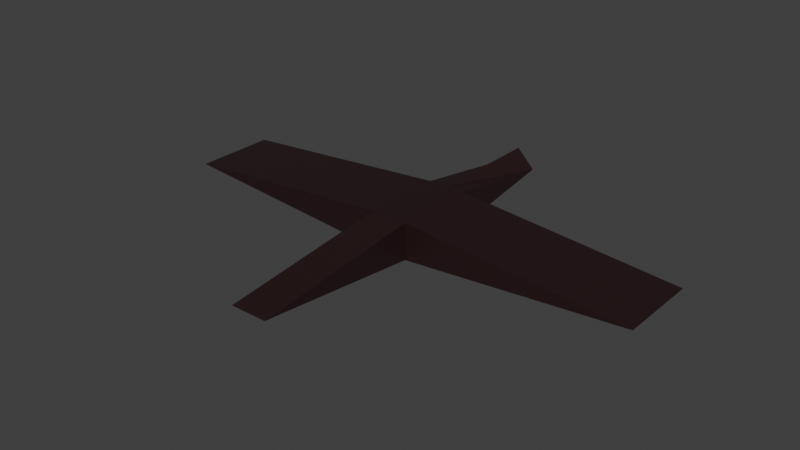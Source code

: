 # Source: lod.blend  (saved by Blender 3.6.11; exported with 4.5.12 LTS)
import bpy
from mathutils import Matrix  # noqa: F401  (used for matrix-valued properties, if any)

bpy.ops.wm.read_factory_settings(use_empty=True)
scene = bpy.context.scene
scene.name = 'Scene'

# ---- collections
col_collection = bpy.data.collections.new('Collection'); scene.collection.children.link(col_collection)

# ---- materials (node trees are filled in below, after node groups)
mat_material_001 = bpy.data.materials.new('Material.001')
mat_material_001.use_transparent_shadow = False

# ---- material node trees
mat_material_001.use_nodes = True; mat_material_001.node_tree.nodes.clear()
_N = mat_material_001.node_tree.nodes; _L = mat_material_001.node_tree.links
n0 = _N.new('ShaderNodeBsdfPrincipled'); n0.name = 'Principled BSDF'; n0.location = (10, 300)
n0.distribution = 'GGX'
n0.subsurface_method = 'RANDOM_WALK_SKIN'
n0.inputs[0].default_value = (0.016, 0.004391, 0.005182, 1.0)
n0.inputs[3].default_value = 1.45
n0.inputs[27].default_value = (0.0, 0.0, 0.0, 1.0)
n0.inputs[28].default_value = 1.0
n1 = _N.new('ShaderNodeOutputMaterial'); n1.name = 'Material Output'; n1.location = (300, 300)
_L.new(n0.outputs[0], n1.inputs[0])
n1.is_active_output = True

# ---- world
world_world = bpy.data.worlds.new('World'); scene.world = world_world
world_world.use_nodes = True; world_world.node_tree.nodes.clear()
_N = world_world.node_tree.nodes; _L = world_world.node_tree.links
n0 = _N.new('ShaderNodeOutputWorld'); n0.name = 'World Output'; n0.location = (300, 300)
n1 = _N.new('ShaderNodeBackground'); n1.name = 'Background'; n1.location = (10, 300)
n1.inputs[0].default_value = (0.05088, 0.05088, 0.05088, 1.0)
_L.new(n1.outputs[0], n0.inputs[0])
n0.is_active_output = True
world_world.color = (0.05088, 0.05088, 0.05088)
world_world.use_sun_shadow = False
world_world.sun_shadow_jitter_overblur = 0.0

# ---- meshes
me_cube = bpy.data.meshes.new('Cube')
me_cube.from_pydata([(1.0, -11.52, 0.0), (1.0, 8.542, 0.0), (1.0, -2.311, -1.0), (1.0, -2.311, 1.0), (1.0, 2.134, -1.0), (1.0, 2.134, 1.0), (13.16, -2.311, 0.0), (13.16, 2.134, 0.0), (0.0, 8.542, -1.0), (0.0, 8.542, 1.0), (0.0, -11.52, 0.0), (0.0, -2.311, 1.0), (0.0, -2.311, -1.0), (0.0, 2.134, -1.0), (0.0, 2.134, 1.0), (-1.0, -11.52, 0.0), (-1.0, 8.542, 0.0), (-1.0, -2.311, -1.0), (-1.0, -2.311, 1.0), (-1.0, 2.134, -1.0), (-1.0, 2.134, 1.0), (-13.16, -2.311, 0.0), (-13.16, 2.134, 0.0)], [], [(8, 9, 1), (2, 3, 0), (12, 2, 0, 10), (13, 4, 2, 12), (3, 2, 6), (1, 5, 4), (8, 1, 4, 13), (2, 4, 7, 6), (5, 3, 6, 7), (4, 5, 7), (1, 9, 14, 5), (5, 14, 11, 3), (3, 11, 10, 0), (8, 16, 9), (17, 15, 18), (12, 10, 15, 17), (13, 12, 17, 19), (18, 21, 17), (16, 19, 20), (8, 13, 19, 16), (17, 21, 22, 19), (20, 22, 21, 18), (19, 22, 20), (16, 20, 14, 9), (20, 18, 11, 14), (18, 15, 10, 11)])
_uv = me_cube.uv_layers.new(name='UVMap')
_uv.uv.foreach_set('vector', [0.375, 0.375, 0.625, 0.375, 0.375, 0.5, 0.375, 0.6353, 0.625, 0.6353, 0.375, 0.75, 0.25, 0.6353, 0.375, 0.6353, 0.375, 0.75, 0.25, 0.75, 0.25, 0.5799, 0.375, 0.5799, 0.375, 0.6353, 0.25, 0.6353, 0.625, 0.6353, 0.375, 0.6353, 0.625, 0.6353, 0.625, 0.5, 0.625, 0.5799, 0.375, 0.5799, 0.25, 0.5, 0.375, 0.5, 0.375, 0.5799, 0.25, 0.5799, 0.375, 0.6353, 0.375, 0.5799, 0.375, 0.5799, 0.375, 0.6353, 0.625, 0.5799, 0.625, 0.6353, 0.625, 0.6353, 0.625, 0.5799, 0.375, 0.5799, 0.625, 0.5799, 0.375, 0.5799, 0.625, 0.5, 0.75, 0.5, 0.75, 0.5799, 0.625, 0.5799, 0.625, 0.5799, 0.75, 0.5799, 0.75, 0.6353, 0.625, 0.6353, 0.625, 0.6353, 0.75, 0.6353, 0.75, 0.75, 0.625, 0.75, 0.375, 0.375, 0.625, 0.5, 0.625, 0.375, 0.375, 0.6353, 0.625, 0.75, 0.625, 0.6353, 0.25, 0.6353, 0.25, 0.75, 0.375, 0.75, 0.375, 0.6353, 0.25, 0.5799, 0.25, 0.6353, 0.375, 0.6353, 0.375, 0.5799, 0.625, 0.6353, 0.375, 0.6353, 0.375, 0.6353, 0.375, 0.5, 0.375, 0.5799, 0.625, 0.5799, 0.25, 0.5, 0.25, 0.5799, 0.375, 0.5799, 0.375, 0.5, 0.375, 0.6353, 0.375, 0.6353, 0.375, 0.5799, 0.375, 0.5799, 0.625, 0.5799, 0.625, 0.5799, 0.625, 0.6353, 0.625, 0.6353, 0.375, 0.5799, 0.625, 0.5799, 0.625, 0.5799, 0.625, 0.5, 0.625, 0.5799, 0.75, 0.5799, 0.75, 0.5, 0.625, 0.5799, 0.625, 0.6353, 0.75, 0.6353, 0.75, 0.5799, 0.625, 0.6353, 0.625, 0.75, 0.75, 0.75, 0.75, 0.6353])
me_cube.materials.append(mat_material_001)
me_cube.update()
arm_bones = bpy.data.armatures.new('Bones')  # bones are not reproduced
arm_armature = bpy.data.armatures.new('Armature')  # bones are not reproduced

# ---- objects
ob_armature = bpy.data.objects.new('Armature', arm_bones)
ob_cube = bpy.data.objects.new('Cube', me_cube)
ob_armature_001 = bpy.data.objects.new('Armature.001', arm_armature)

# ---- transforms, parenting, visibility, modifiers, constraints
ob_armature.location = (0.0, 0.0, 0.0)
ob_armature.show_in_front = True
ob_cube.parent = ob_armature_001
ob_cube.matrix_parent_inverse = Matrix(((0.137, 3.043e-17, 3.043e-17, -0.0), (3.043e-17, -5.99e-09, -0.137, 0.0), (-3.043e-17, 0.137, -5.99e-09, 0.0), (-0.0, -0.0, 0.0, 1.0)))
ob_cube.location = (0.0, 0.0, 0.0)
_vg = ob_cube.vertex_groups.new(name='Bone')
for _i, _w in zip([1, 2, 3, 4, 5, 8, 9, 13, 14, 16, 17, 18, 19, 20], [0.9988, 0.002268, 0.008255, 0.9624, 0.9662, 0.9991, 0.9992, 0.9809, 0.9822, 0.9988, 0.002268, 0.008255, 0.9624, 0.9662]): _vg.add([_i], _w, 'REPLACE')
_vg = ob_cube.vertex_groups.new(name='Bone.002')
for _i, _w in zip([0, 2, 3, 4, 5, 10, 11, 12, 15, 17, 18, 19, 20], [0.9996, 0.9691, 0.9656, 0.01377, 0.007137, 0.9998, 0.9833, 0.9844, 0.9996, 0.9691, 0.9656, 0.01377, 0.007137]): _vg.add([_i], _w, 'REPLACE')
_vg = ob_cube.vertex_groups.new(name='Bone.003')
for _i, _w in zip([6, 7], [0.9764, 0.9763]): _vg.add([_i], _w, 'REPLACE')
_vg = ob_cube.vertex_groups.new(name='Bone.004')
for _i, _w in zip([21, 22], [0.9764, 0.9763]): _vg.add([_i], _w, 'REPLACE')
_m = ob_cube.modifiers.new('Armature', 'ARMATURE')
_m.object = ob_armature_001
ob_armature_001.location = (0.0, 0.0, 0.0)
ob_armature_001.rotation_euler = (-1.571, -2.22e-16, 2.22e-16)
ob_armature_001.scale = (7.297, 7.297, 7.297)

# ---- collection membership
col_collection.objects.link(ob_armature)
col_collection.objects.link(ob_cube)
col_collection.objects.link(ob_armature_001)

# ---- scene / render settings (as saved in the file)
scene.frame_start = 1; scene.frame_end = 20; scene.frame_set(17)
scene.render.engine = 'BLENDER_EEVEE_NEXT'
scene.cycles.sampling_pattern = 'TABULATED_SOBOL'
scene.view_settings.view_transform = 'Standard'
bpy.context.view_layer.update()

# ---- added for rendering (the .blend has no active camera and no usable light): camera, sun
cam_auto = bpy.data.cameras.new('AutoCamera')
cam_auto.lens = 50.0
cam_auto.sensor_width = 36.0
cam_auto.clip_end = 1000.0
ob_auto_camera = bpy.data.objects.new('AutoCamera', cam_auto)
scene.collection.objects.link(ob_auto_camera)
ob_auto_camera.location = (30.5811, -38.1852, 24.7037)
ob_auto_camera.rotation_euler = (1.09748, -7.21219e-08, 0.694738)
scene.camera = ob_auto_camera
light_auto_sun = bpy.data.lights.new('AutoSun', 'SUN')
light_auto_sun.energy = 3.0
light_auto_sun.angle = 0.0523599
ob_auto_sun = bpy.data.objects.new('AutoSun', light_auto_sun)
scene.collection.objects.link(ob_auto_sun)
ob_auto_sun.rotation_euler = (0.872665, 0.174533, 0.523599)
bpy.context.view_layer.update()
